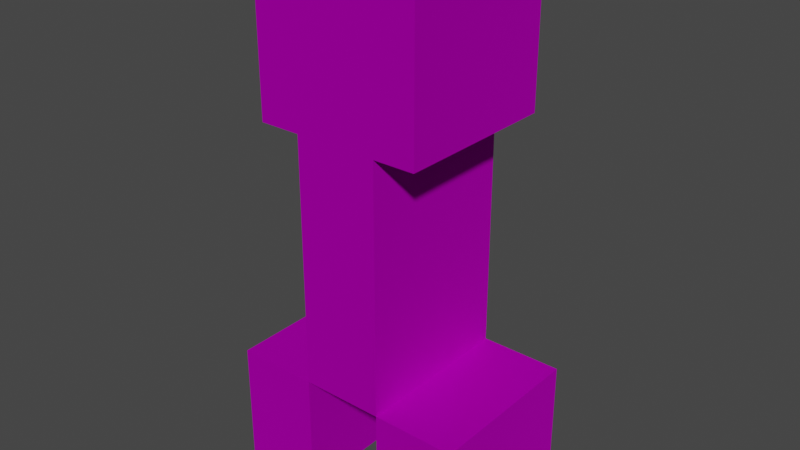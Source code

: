 # Source: Creeper.blend  (saved by Blender 3.5.10; exported with 4.5.12 LTS)
import bpy
from mathutils import Matrix  # noqa: F401  (used for matrix-valued properties, if any)

bpy.ops.wm.read_factory_settings(use_empty=True)
scene = bpy.context.scene
scene.name = 'Scene'

# ---- collections
col_collection = bpy.data.collections.new('Collection'); scene.collection.children.link(col_collection)

# ---- images (referenced by path relative to the original .blend; pixels are not part of the script)
import os
ASSET_DIR = os.environ.get("B2B_ASSET_DIR", "")  # directory of the original .blend (textures are referenced by path, not embedded)
HERE = os.path.dirname(os.path.abspath(__file__))  # packed textures are extracted next to this script under _unpacked/

def load_image(name, relpath, width, height, colorspace="sRGB"):
    """Load a texture the original file referenced (path relative to the .blend, or extracted next to this script)."""
    p = next((c for c in (os.path.join(HERE, relpath), os.path.join(ASSET_DIR, relpath)) if relpath and os.path.exists(c)), "")
    if p:
        img = bpy.data.images.load(p, check_existing=True)
        img.name = name
    else:  # same state as the original file: an image datablock whose file is absent (Cycles renders it pink)
        img = bpy.data.images.new(name, width, height)
        img.source = "FILE"
        img.filepath = "//" + (relpath or name)
    img.colorspace_settings.name = colorspace
    return img
img_creeper_png = load_image('Creeper.png', 'Creeper.png', 1024, 1024, 'sRGB')

# ---- materials (node trees are filled in below, after node groups)
mat_creeper = bpy.data.materials.new('Creeper')
mat_creeper.use_transparent_shadow = False
mat_creeper.diffuse_color = (0.5882, 0.5882, 0.5882, 1.0)
mat_creeper.roughness = 0.8586
mat_creeper.specular_intensity = 0.0
mat_creeper.metallic = 1.0

# ---- material node trees
mat_creeper.use_nodes = True; mat_creeper.node_tree.nodes.clear()
_N = mat_creeper.node_tree.nodes; _L = mat_creeper.node_tree.links
n0 = _N.new('ShaderNodeBsdfPrincipled'); n0.name = 'Principled BSDF'; n0.location = (10, 300)
n0.distribution = 'GGX'
n0.subsurface_method = 'RANDOM_WALK_SKIN'
n0.inputs[1].default_value = 1.0
n0.inputs[2].default_value = 0.8586
n0.inputs[3].default_value = 1.45
n0.inputs[13].default_value = 0.0
n0.inputs[27].default_value = (0.0, 0.0, 0.0, 1.0)
n1 = _N.new('ShaderNodeOutputMaterial'); n1.name = 'Material Output'; n1.location = (300, 300)
n2 = _N.new('ShaderNodeNormalMap'); n2.name = 'Normal Map'; n2.location = (-300, -300)
n2.label = 'Normal/Map'
n3 = _N.new('ShaderNodeTexImage'); n3.name = 'Image Texture'; n3.location = (-280, 280)
n3.image = img_creeper_png
_L.new(n0.outputs[0], n1.inputs[0])
_L.new(n2.outputs[0], n0.inputs[5])
_L.new(n3.outputs[0], n0.inputs[0])
n1.is_active_output = True

# ---- world
world_world = bpy.data.worlds.new('World'); scene.world = world_world
world_world.use_nodes = True; world_world.node_tree.nodes.clear()
_N = world_world.node_tree.nodes; _L = world_world.node_tree.links
n0 = _N.new('ShaderNodeOutputWorld'); n0.name = 'World Output'; n0.location = (300, 300)
n1 = _N.new('ShaderNodeBackground'); n1.name = 'Background'; n1.location = (10, 300)
n1.inputs[0].default_value = (0.05088, 0.05088, 0.05088, 1.0)
_L.new(n1.outputs[0], n0.inputs[0])
n0.is_active_output = True
world_world.color = (0.05088, 0.05088, 0.05088)
world_world.use_sun_shadow = False
world_world.sun_shadow_jitter_overblur = 0.0

# ---- meshes
me_mesh = bpy.data.meshes.new('Mesh')
me_mesh.from_pydata([(0.1016, 0.3099, 0.2032), (0.1016, 0.3099, -0.2032), (-0.1016, 0.3099, 0.2032), (-0.1016, 0.3099, -0.2032), (0.1016, 0.9195, 0.2032), (0.1016, 0.9195, -0.2032), (-0.1016, 0.9195, 0.2032), (-0.1016, 0.9195, -0.2032), (0.2032, 0.9195, 0.2032), (0.2032, 0.9195, -0.2032), (-0.2032, 0.9195, 0.2032), (-0.2032, 0.9195, -0.2032), (0.2032, 1.326, 0.2032), (0.2032, 1.326, -0.2032), (-0.2032, 1.326, 0.2032), (-0.2032, 1.326, -0.2032), (0.3048, 0.005084, 0.2032), (0.3048, 0.005084, -1.434e-09), (0.1016, 0.005084, 0.2032), (0.1016, 0.005084, 7.448e-09), (0.3048, 0.3099, 0.2032), (0.3048, 0.3099, -1.476e-08), (0.1016, 0.3099, 0.2032), (0.1016, 0.3099, -5.875e-09), (0.3048, 0.005084, -1.355e-08), (0.3048, 0.005084, -0.2032), (0.1016, 0.005084, -4.663e-09), (0.1016, 0.005084, -0.2032), (0.3048, 0.3099, -2.687e-08), (0.3048, 0.3099, -0.2032), (0.1016, 0.3099, -1.799e-08), (0.1016, 0.3099, -0.2032), (-0.1016, 0.005084, 0.2032), (-0.1016, 0.005084, 1.633e-08), (-0.3048, 0.005084, 0.2032), (-0.3048, 0.005084, 2.521e-08), (-0.1016, 0.3099, 0.2032), (-0.1016, 0.3099, 3.007e-09), (-0.3048, 0.3099, 0.2032), (-0.3048, 0.3099, 1.189e-08), (-0.1016, 0.005084, 4.219e-09), (-0.1016, 0.005084, -0.2032), (-0.3048, 0.005084, 1.31e-08), (-0.3048, 0.005084, -0.2032), (-0.1016, 0.3099, -9.104e-09), (-0.1016, 0.3099, -0.2032), (-0.3048, 0.3099, -2.222e-10), (-0.3048, 0.3099, -0.2032)], [], [(0, 2, 3, 1), (4, 5, 7, 6), (0, 1, 5, 4), (1, 3, 7, 5), (3, 2, 6, 7), (2, 0, 4, 6), (8, 10, 11, 9), (12, 13, 15, 14), (8, 9, 13, 12), (9, 11, 15, 13), (11, 10, 14, 15), (10, 8, 12, 14), (16, 18, 19, 17), (20, 21, 23, 22), (16, 17, 21, 20), (17, 19, 23, 21), (19, 18, 22, 23), (18, 16, 20, 22), (24, 26, 27, 25), (28, 29, 31, 30), (24, 25, 29, 28), (25, 27, 31, 29), (27, 26, 30, 31), (26, 24, 28, 30), (32, 34, 35, 33), (36, 37, 39, 38), (32, 33, 37, 36), (33, 35, 39, 37), (35, 34, 38, 39), (34, 32, 36, 38), (40, 42, 43, 41), (44, 45, 47, 46), (40, 41, 45, 44), (41, 43, 47, 45), (43, 42, 46, 47), (42, 40, 44, 46)])
me_mesh.polygons.foreach_set('use_smooth', [True] * 36)
_k = set([(0, 1), (0, 2), (0, 4), (1, 3), (1, 5), (2, 3), (2, 6), (3, 7), (4, 5), (4, 6), (5, 7), (6, 7), (8, 9), (8, 10), (8, 12), (9, 11), (9, 13), (10, 11), (10, 14), (11, 15), (12, 13), (12, 14), (13, 15), (14, 15), (16, 17), (16, 18), (16, 20), (17, 19), (17, 21), (18, 19), (18, 22), (19, 23), (20, 21), (20, 22), (21, 23), (22, 23), (24, 25), (24, 26), (24, 28), (25, 27), (25, 29), (26, 27), (26, 30), (27, 31), (28, 29), (28, 30), (29, 31), (30, 31), (32, 33), (32, 34), (32, 36), (33, 35), (33, 37), (34, 35), (34, 38), (35, 39), (36, 37), (36, 38), (37, 39), (38, 39), (40, 41), (40, 42), (40, 44), (41, 43), (41, 45), (42, 43), (42, 46), (43, 47), (44, 45), (44, 46), (45, 47), (46, 47)])
me_mesh.attributes.new('sharp_edge', 'BOOLEAN', 'EDGE').data.foreach_set('value', [ (min(e.vertices), max(e.vertices)) in _k for e in me_mesh.edges])
_uv = me_mesh.uv_layers.new(name='UVChannel_1')
_uv.uv.foreach_set('vector', [0.4375, 0.6875, 0.4375, 0.75, 0.5625, 0.75, 0.5627, 0.6875, 0.3125, 0.6875, 0.4375, 0.6875, 0.4375, 0.75, 0.3125, 0.75, 0.3125, 0.5, 0.4375, 0.5, 0.4375, 0.6875, 0.3125, 0.6875, 0.4375, 0.5, 0.5, 0.5, 0.5, 0.6875, 0.4375, 0.6875, 0.5, 0.5, 0.625, 0.5, 0.625, 0.6875, 0.5, 0.6875, 0.25, 0.5, 0.3125, 0.5, 0.3125, 0.6875, 0.25, 0.6875, 0.25, 0.875, 0.25, 1.0, 0.375, 1.0, 0.375, 0.875, 0.125, 0.875, 0.25, 0.875, 0.25, 1.0, 0.125, 1.0, 0.125, 0.75, 0.25, 0.75, 0.25, 0.875, 0.125, 0.875, 0.25, 0.75, 0.375, 0.75, 0.375, 0.875, 0.25, 0.875, 0.375, 0.75, 0.5, 0.75, 0.5, 0.875, 0.375, 0.875, 0.0, 0.75, 0.125, 0.75, 0.125, 0.875, 0.0, 0.875, 0.125, 0.6875, 0.125, 0.75, 0.1875, 0.75, 0.1875, 0.6875, 0.0625, 0.6875, 0.125, 0.6875, 0.125, 0.75, 0.0625, 0.75, 0.0625, 0.5938, 0.125, 0.5938, 0.125, 0.6875, 0.0625, 0.6875, 0.125, 0.5938, 0.1875, 0.5938, 0.1875, 0.6875, 0.125, 0.6875, 0.1875, 0.5938, 0.25, 0.5938, 0.25, 0.6875, 0.1875, 0.6875, 0.0, 0.5938, 0.0625, 0.5938, 0.0625, 0.6875, 0.0, 0.6875, 0.125, 0.6875, 0.125, 0.75, 0.1875, 0.75, 0.1875, 0.6875, 0.0625, 0.6875, 0.125, 0.6875, 0.125, 0.75, 0.0625, 0.75, 0.0625, 0.5938, 0.125, 0.5938, 0.125, 0.6875, 0.0625, 0.6875, 0.125, 0.5938, 0.1875, 0.5938, 0.1875, 0.6875, 0.125, 0.6875, 0.1875, 0.5938, 0.25, 0.5938, 0.25, 0.6875, 0.1875, 0.6875, 0.0, 0.5938, 0.0625, 0.5938, 0.0625, 0.6875, 0.0, 0.6875, 0.125, 0.6875, 0.125, 0.75, 0.1875, 0.75, 0.1875, 0.6875, 0.0625, 0.6875, 0.125, 0.6875, 0.125, 0.75, 0.0625, 0.75, 0.0625, 0.5938, 0.125, 0.5938, 0.125, 0.6875, 0.0625, 0.6875, 0.125, 0.5938, 0.1875, 0.5938, 0.1875, 0.6875, 0.125, 0.6875, 0.1875, 0.5938, 0.25, 0.5938, 0.25, 0.6875, 0.1875, 0.6875, 0.0, 0.5938, 0.0625, 0.5938, 0.0625, 0.6875, 0.0, 0.6875, 0.125, 0.6875, 0.125, 0.75, 0.1875, 0.75, 0.1875, 0.6875, 0.0625, 0.6875, 0.125, 0.6875, 0.125, 0.75, 0.0625, 0.75, 0.0625, 0.5938, 0.125, 0.5938, 0.125, 0.6875, 0.0625, 0.6875, 0.125, 0.5938, 0.1875, 0.5938, 0.1875, 0.6875, 0.125, 0.6875, 0.1875, 0.5938, 0.25, 0.5938, 0.25, 0.6875, 0.1875, 0.6875, 0.0, 0.5938, 0.0625, 0.5938, 0.0625, 0.6875, 0.0, 0.6875])
me_mesh.materials.append(mat_creeper)
me_mesh.update()
me_mesh.normals_split_custom_set([tuple(v) for v in zip(*[iter([0.0, -1.0, 0.0, 0.0, -1.0, 0.0, 0.0, -1.0, 0.0, 0.0, -1.0, 0.0, 0.0, 1.0, 1.453e-08, 0.0, 1.0, 1.453e-08, 0.0, 1.0, 1.453e-08, 0.0, 1.0, 1.453e-08, 1.0, 4.511e-08, -3.667e-08, 1.0, 4.511e-08, -3.667e-08, 1.0, 4.511e-08, -3.667e-08, 1.0, 4.511e-08, -3.667e-08, 0.0, -4.889e-08, -1.0, 0.0, -4.889e-08, -1.0, 0.0, -4.889e-08, -1.0, 0.0, -4.889e-08, -1.0, -1.0, -3.007e-08, 3.667e-08, -1.0, -3.007e-08, 3.667e-08, -1.0, -3.007e-08, 3.667e-08, -1.0, -3.007e-08, 3.667e-08, 0.0, 4.889e-08, 1.0, 0.0, 4.889e-08, 1.0, 0.0, 4.889e-08, 1.0, 0.0, 4.889e-08, 1.0, 0.0, -1.0, 0.0, 0.0, -1.0, 0.0, 0.0, -1.0, 0.0, 0.0, -1.0, 0.0, 0.0, 1.0, 1.216e-07, 0.0, 1.0, 1.216e-07, 0.0, 1.0, 1.216e-07, 0.0, 1.0, 1.216e-07, 1.0, 0.0, -7.333e-08, 1.0, 0.0, -7.333e-08, 1.0, 0.0, -7.333e-08, 1.0, 0.0, -7.333e-08, -4.511e-08, -3.667e-08, -1.0, -4.511e-08, -3.667e-08, -1.0, -4.511e-08, -3.667e-08, -1.0, -4.511e-08, -3.667e-08, -1.0, -1.0, -4.511e-08, 7.333e-08, -1.0, -4.511e-08, 7.333e-08, -1.0, -4.511e-08, 7.333e-08, -1.0, -4.511e-08, 7.333e-08, 9.022e-08, 3.667e-08, 1.0, 9.022e-08, 3.667e-08, 1.0, 9.022e-08, 3.667e-08, 1.0, 9.022e-08, 3.667e-08, 1.0, 4.354e-08, -1.0, 3.947e-08, 4.354e-08, -1.0, 3.947e-08, 4.354e-08, -1.0, 3.947e-08, 4.354e-08, -1.0, 3.947e-08, 0.0, 1.0, -5.592e-08, 0.0, 1.0, -5.592e-08, 0.0, 1.0, -5.592e-08, 0.0, 1.0, -5.592e-08, 1.0, 0.0, 0.0, 1.0, 0.0, 0.0, 1.0, 0.0, 0.0, 1.0, 0.0, 0.0, -4.371e-08, -4.371e-08, -1.0, -4.371e-08, -4.371e-08, -1.0, -4.371e-08, -4.371e-08, -1.0, -4.371e-08, -4.371e-08, -1.0, -1.0, -9.022e-08, 3.667e-08, -1.0, -9.022e-08, 3.667e-08, -1.0, -9.022e-08, 3.667e-08, -1.0, -9.022e-08, 3.667e-08, 0.0, 4.889e-08, 1.0, 0.0, 4.889e-08, 1.0, 0.0, 4.889e-08, 1.0, 0.0, 4.889e-08, 1.0, 4.354e-08, -1.0, 4.511e-08, 4.354e-08, -1.0, 4.511e-08, 4.354e-08, -1.0, 4.511e-08, 4.354e-08, -1.0, 4.511e-08, 0.0, 1.0, 1.245e-07, 0.0, 1.0, 1.245e-07, 0.0, 1.0, 1.245e-07, 0.0, 1.0, 1.245e-07, 1.0, 0.0, 0.0, 1.0, 0.0, 0.0, 1.0, 0.0, 0.0, 1.0, 0.0, 0.0, 1.203e-07, -4.889e-08, -1.0, 1.203e-07, -4.889e-08, -1.0, 1.203e-07, -4.889e-08, -1.0, 1.203e-07, -4.889e-08, -1.0, -1.0, -6.015e-08, 3.667e-08, -1.0, -6.015e-08, 3.667e-08, -1.0, -6.015e-08, 3.667e-08, -1.0, -6.015e-08, 3.667e-08, 4.371e-08, 4.371e-08, 1.0, 4.371e-08, 4.371e-08, 1.0, 4.371e-08, 4.371e-08, 1.0, 4.371e-08, 4.371e-08, 1.0, 4.354e-08, -1.0, 4.793e-08, 4.354e-08, -1.0, 4.793e-08, 4.354e-08, -1.0, 4.793e-08, 4.354e-08, -1.0, 4.793e-08, 0.0, 1.0, 0.0, 0.0, 1.0, 0.0, 0.0, 1.0, 0.0, 0.0, 1.0, 0.0, 1.0, 6.015e-08, -3.667e-08, 1.0, 6.015e-08, -3.667e-08, 1.0, 6.015e-08, -3.667e-08, 1.0, 6.015e-08, -3.667e-08, -4.371e-08, -4.371e-08, -1.0, -4.371e-08, -4.371e-08, -1.0, -4.371e-08, -4.371e-08, -1.0, -4.371e-08, -4.371e-08, -1.0, -1.0, 0.0, 0.0, -1.0, 0.0, 0.0, -1.0, 0.0, 0.0, -1.0, 0.0, 0.0, 2.406e-07, 4.889e-08, 1.0, 2.406e-07, 4.889e-08, 1.0, 2.406e-07, 4.889e-08, 1.0, 2.406e-07, 4.889e-08, 1.0, 4.354e-08, -1.0, 4.511e-08, 4.354e-08, -1.0, 4.511e-08, 4.354e-08, -1.0, 4.511e-08, 4.354e-08, -1.0, 4.511e-08, 0.0, 1.0, 0.0, 0.0, 1.0, 0.0, 0.0, 1.0, 0.0, 0.0, 1.0, 0.0, 1.0, 3.007e-08, -3.667e-08, 1.0, 3.007e-08, -3.667e-08, 1.0, 3.007e-08, -3.667e-08, 1.0, 3.007e-08, -3.667e-08, -1.804e-07, -4.889e-08, -1.0, -1.804e-07, -4.889e-08, -1.0, -1.804e-07, -4.889e-08, -1.0, -1.804e-07, -4.889e-08, -1.0, -1.0, 0.0, 0.0, -1.0, 0.0, 0.0, -1.0, 0.0, 0.0, -1.0, 0.0, 0.0, 4.371e-08, 4.371e-08, 1.0, 4.371e-08, 4.371e-08, 1.0, 4.371e-08, 4.371e-08, 1.0, 4.371e-08, 4.371e-08, 1.0])] * 3)])

# ---- objects
ob_creeper = bpy.data.objects.new('Creeper', me_mesh)

# ---- transforms, parenting, visibility, modifiers, constraints
ob_creeper.location = (0.0, 0.0, 0.0)
ob_creeper.rotation_euler = (1.571, -0.0, 0.0)
ob_creeper.color = (0.8, 0.8, 0.8, 1.0)

# ---- collection membership
col_collection.objects.link(ob_creeper)

# ---- scene / render settings (as saved in the file)
scene.frame_start = 1; scene.frame_end = 250; scene.frame_set(1)
scene.render.engine = 'BLENDER_EEVEE_NEXT'
scene.render.fps = 30
scene.cycles.sampling_pattern = 'TABULATED_SOBOL'
scene.view_settings.view_transform = 'Filmic'
bpy.context.view_layer.update()

# ---- added for rendering (the .blend has no active camera and no usable light): camera, sun
cam_auto = bpy.data.cameras.new('AutoCamera')
cam_auto.lens = 50.0
cam_auto.sensor_width = 36.0
cam_auto.clip_end = 1000.0
ob_auto_camera = bpy.data.objects.new('AutoCamera', cam_auto)
scene.collection.objects.link(ob_auto_camera)
ob_auto_camera.location = (1.39745, -1.67694, 1.78345)
ob_auto_camera.rotation_euler = (1.09748, -7.21219e-08, 0.694738)
scene.camera = ob_auto_camera
light_auto_sun = bpy.data.lights.new('AutoSun', 'SUN')
light_auto_sun.energy = 3.0
light_auto_sun.angle = 0.0523599
ob_auto_sun = bpy.data.objects.new('AutoSun', light_auto_sun)
scene.collection.objects.link(ob_auto_sun)
ob_auto_sun.rotation_euler = (0.872665, 0.174533, 0.523599)
bpy.context.view_layer.update()
